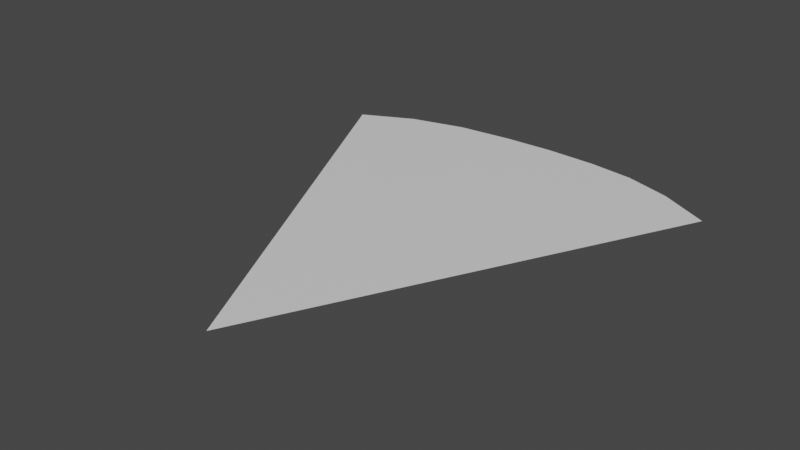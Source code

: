 # Source: range.blend  (saved by Blender 2.90.8; exported with 4.5.12 LTS)
import bpy
from mathutils import Matrix  # noqa: F401  (used for matrix-valued properties, if any)

bpy.ops.wm.read_factory_settings(use_empty=True)
scene = bpy.context.scene
scene.name = 'Scene'

# ---- collections
col_collection = bpy.data.collections.new('Collection'); scene.collection.children.link(col_collection)

# ---- materials (node trees are filled in below, after node groups)
mat_range = bpy.data.materials.new('Range')
mat_range.use_transparent_shadow = False

# ---- material node trees
mat_range.use_nodes = True; mat_range.node_tree.nodes.clear()
_N = mat_range.node_tree.nodes; _L = mat_range.node_tree.links
n0 = _N.new('ShaderNodeBsdfPrincipled'); n0.name = 'Principled BSDF'; n0.location = (10, 300)
n0.distribution = 'GGX'
n0.subsurface_method = 'BURLEY'
n0.inputs[3].default_value = 1.45
n0.inputs[27].default_value = (0.0, 0.0, 0.0, 1.0)
n0.inputs[28].default_value = 1.0
n1 = _N.new('ShaderNodeOutputMaterial'); n1.name = 'Material Output'; n1.location = (300, 300)
_L.new(n0.outputs[0], n1.inputs[0])
n1.is_active_output = True

# ---- world
world_world = bpy.data.worlds.new('World'); scene.world = world_world
world_world.use_nodes = True; world_world.node_tree.nodes.clear()
_N = world_world.node_tree.nodes; _L = world_world.node_tree.links
n0 = _N.new('ShaderNodeOutputWorld'); n0.name = 'World Output'; n0.location = (300, 300)
n1 = _N.new('ShaderNodeBackground'); n1.name = 'Background'; n1.location = (10, 300)
n1.inputs[0].default_value = (0.05088, 0.05088, 0.05088, 1.0)
_L.new(n1.outputs[0], n0.inputs[0])
n0.is_active_output = True
world_world.color = (0.05088, 0.05088, 0.05088)
world_world.use_sun_shadow = False
world_world.sun_shadow_jitter_overblur = 0.0

# ---- meshes
me_cone = bpy.data.meshes.new('Cone')
me_cone.from_pydata([(1.0, 7.55e-08, -1.0), (-1.0, 9.656e-07, -1.0), (0.0, 0.0, 1.0), (0.04984, 5.103e-07, -1.236), (-0.4728, 7.344e-07, -1.199), (0.5272, 2.893e-07, -1.199), (-0.7455, 8.488e-07, -1.127), (0.3044, 3.994e-07, -1.227), (-0.1956, 6.219e-07, -1.227), (0.7545, 1.812e-07, -1.127)], [], [(0, 9, 5, 7, 3, 8, 4, 6, 1, 2)])
_uv = me_cone.uv_layers.new(name='UVMap')
_uv.uv.foreach_set('vector', [0.0, 0.0, 0.0, 0.0, 0.0, 0.0, 0.0, 0.0, 0.0, 0.0, 0.0, 0.0, 0.0, 0.0, 0.0, 0.0, 0.0, 0.0, 0.0, 0.0])
me_cone.materials.append(mat_range)
me_cone.use_remesh_fix_poles = True
me_cone.use_remesh_preserve_attributes = False
me_cone.use_mirror_vertex_groups = False
me_cone.update()

# ---- objects
ob_cone = bpy.data.objects.new('Cone', me_cone)

# ---- transforms, parenting, visibility, modifiers, constraints
ob_cone.location = (0.0, 0.0, 0.0)
ob_cone.rotation_euler = (1.571, -0.0, 0.0)
ob_cone.lineart.crease_threshold = 0.0

# ---- collection membership
col_collection.objects.link(ob_cone)

# ---- scene / render settings (as saved in the file)
scene.frame_start = 1; scene.frame_end = 250; scene.frame_set(1)
scene.render.engine = 'BLENDER_EEVEE_NEXT'
scene.cycles.use_denoising = False
scene.cycles.samples = 128
scene.cycles.sampling_pattern = 'TABULATED_SOBOL'
scene.cycles.use_adaptive_sampling = False
scene.cycles.use_light_tree = False
scene.view_settings.view_transform = 'Filmic'
bpy.context.view_layer.update()

# ---- added for rendering (the .blend has no active camera and no usable light): camera, sun
cam_auto = bpy.data.cameras.new('AutoCamera')
cam_auto.lens = 50.0
cam_auto.sensor_width = 36.0
cam_auto.clip_end = 1000.0
ob_auto_camera = bpy.data.objects.new('AutoCamera', cam_auto)
scene.collection.objects.link(ob_auto_camera)
ob_auto_camera.location = (2.77535, -3.21262, 2.22028)
ob_auto_camera.rotation_euler = (1.09748, -7.21219e-08, 0.694738)
scene.camera = ob_auto_camera
light_auto_sun = bpy.data.lights.new('AutoSun', 'SUN')
light_auto_sun.energy = 3.0
light_auto_sun.angle = 0.0523599
ob_auto_sun = bpy.data.objects.new('AutoSun', light_auto_sun)
scene.collection.objects.link(ob_auto_sun)
ob_auto_sun.rotation_euler = (0.872665, 0.174533, 0.523599)
bpy.context.view_layer.update()
